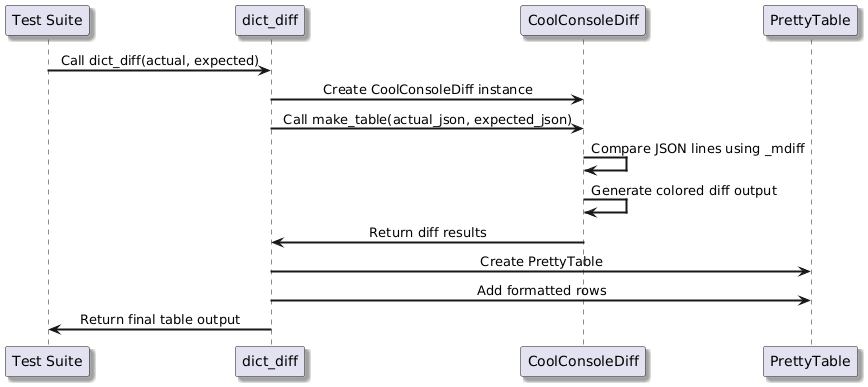

The diagram above was rendered by PlantUML. Its source (embedded in the PNG):
@startuml
skinparam componentStyle uml2
skinparam defaultFontName Arial
skinparam defaultTextAlignment center
skinparam shadowing true
skinparam arrowThickness 2
skinparam componentBorderColor Black
skinparam queueBackgroundColor LightGray

participant "Test Suite" as T
participant "dict_diff" as D
participant "CoolConsoleDiff" as C
participant "PrettyTable" as P

T -> D: Call dict_diff(actual, expected)
D -> C: Create CoolConsoleDiff instance
D -> C: Call make_table(actual_json, expected_json)
C -> C: Compare JSON lines using _mdiff
C -> C: Generate colored diff output
C -> D: Return diff results
D -> P: Create PrettyTable
D -> P: Add formatted rows
D -> T: Return final table output
@enduml